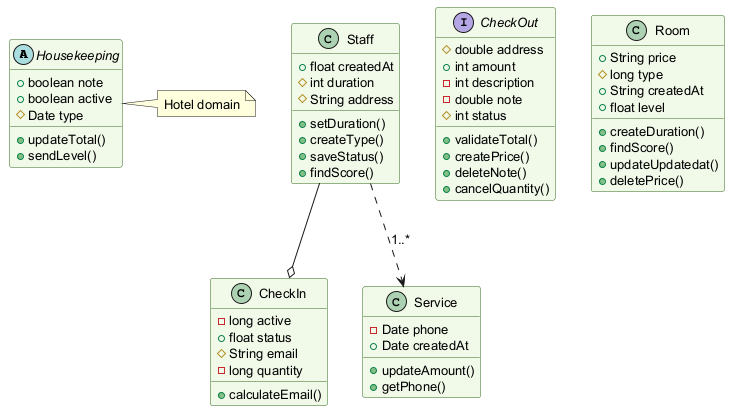

The diagram above was rendered by PlantUML. Its source (embedded in the PNG):
@startuml
skinparam backgroundColor #FFFFFF
skinparam classBackgroundColor #F1F8E9
skinparam classBorderColor #33691E
skinparam defaultFontSize 13
abstract class Housekeeping {
  +boolean note
  +boolean active
  #Date type
  +updateTotal()
  +sendLevel()
}
class Staff {
  +float createdAt
  #int duration
  #String address
  +setDuration()
  +createType()
  +saveStatus()
  +findScore()
}
interface CheckOut {
  #double address
  +int amount
  -int description
  -double note
  #int status
  +validateTotal()
  +createPrice()
  +deleteNote()
  +cancelQuantity()
}
class Room {
  +String price
  #long type
  +String createdAt
  +float level
  +createDuration()
  +findScore()
  +updateUpdatedat()
  +deletePrice()
}
class CheckIn {
  -long active
  +float status
  #String email
  -long quantity
  +calculateEmail()
}
class Service {
  -Date phone
  +Date createdAt
  +updateAmount()
  +getPhone()
}
Staff ..> Service : "1..*"
Staff --o CheckIn
note right of Housekeeping : Hotel domain
@enduml